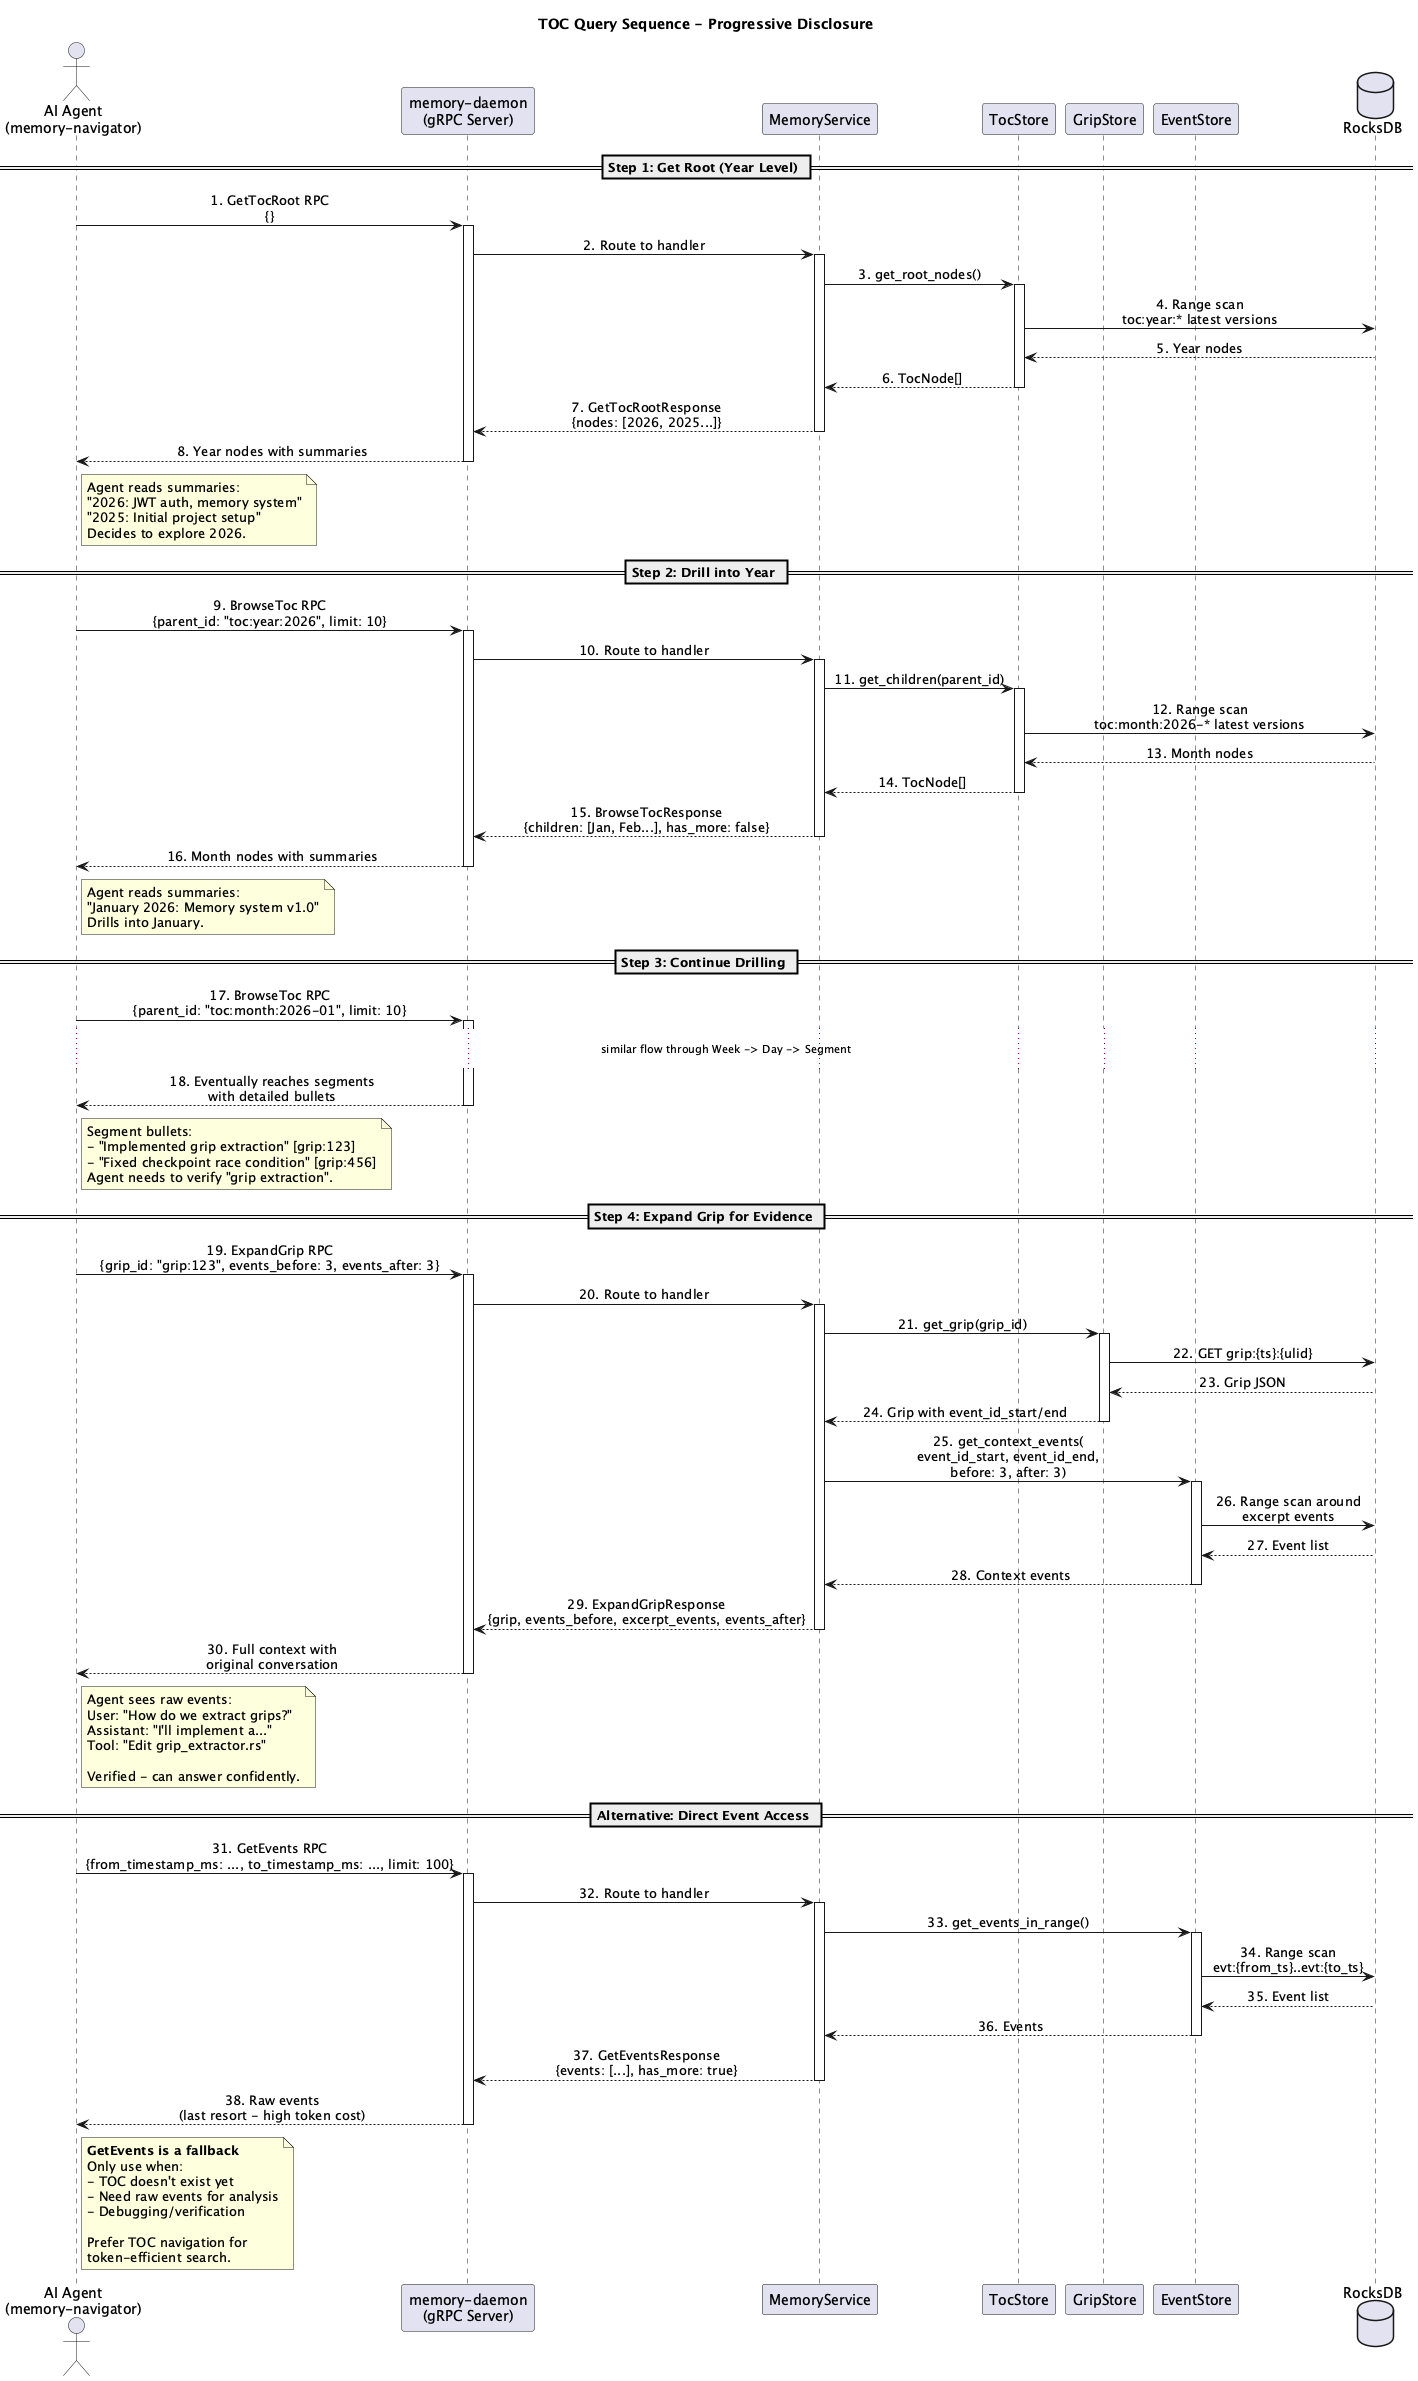

The diagram above was rendered by PlantUML. Its source (embedded in the PNG):
@startuml sequence-query
title TOC Query Sequence - Progressive Disclosure

skinparam sequenceMessageAlign center
skinparam responseMessageBelowArrow true

actor "AI Agent\n(memory-navigator)" as agent
participant "memory-daemon\n(gRPC Server)" as daemon
participant "MemoryService" as service
participant "TocStore" as toc
participant "GripStore" as grips
participant "EventStore" as events
database "RocksDB" as db

== Step 1: Get Root (Year Level) ==

agent -> daemon: 1. GetTocRoot RPC\n{}
activate daemon
daemon -> service: 2. Route to handler
activate service

service -> toc: 3. get_root_nodes()
activate toc
toc -> db: 4. Range scan\ntoc:year:* latest versions
db --> toc: 5. Year nodes
toc --> service: 6. TocNode[]
deactivate toc

service --> daemon: 7. GetTocRootResponse\n{nodes: [2026, 2025...]}
deactivate service
daemon --> agent: 8. Year nodes with summaries
deactivate daemon

note right of agent
  Agent reads summaries:
  "2026: JWT auth, memory system"
  "2025: Initial project setup"
  Decides to explore 2026.
end note

== Step 2: Drill into Year ==

agent -> daemon: 9. BrowseToc RPC\n{parent_id: "toc:year:2026", limit: 10}
activate daemon
daemon -> service: 10. Route to handler
activate service

service -> toc: 11. get_children(parent_id)
activate toc
toc -> db: 12. Range scan\ntoc:month:2026-* latest versions
db --> toc: 13. Month nodes
toc --> service: 14. TocNode[]
deactivate toc

service --> daemon: 15. BrowseTocResponse\n{children: [Jan, Feb...], has_more: false}
deactivate service
daemon --> agent: 16. Month nodes with summaries
deactivate daemon

note right of agent
  Agent reads summaries:
  "January 2026: Memory system v1.0"
  Drills into January.
end note

== Step 3: Continue Drilling ==

agent -> daemon: 17. BrowseToc RPC\n{parent_id: "toc:month:2026-01", limit: 10}
activate daemon

... similar flow through Week -> Day -> Segment ...

daemon --> agent: 18. Eventually reaches segments\nwith detailed bullets
deactivate daemon

note right of agent
  Segment bullets:
  - "Implemented grip extraction" [grip:123]
  - "Fixed checkpoint race condition" [grip:456]
  Agent needs to verify "grip extraction".
end note

== Step 4: Expand Grip for Evidence ==

agent -> daemon: 19. ExpandGrip RPC\n{grip_id: "grip:123", events_before: 3, events_after: 3}
activate daemon
daemon -> service: 20. Route to handler
activate service

service -> grips: 21. get_grip(grip_id)
activate grips
grips -> db: 22. GET grip:{ts}:{ulid}
db --> grips: 23. Grip JSON
grips --> service: 24. Grip with event_id_start/end
deactivate grips

service -> events: 25. get_context_events(\nevent_id_start, event_id_end,\nbefore: 3, after: 3)
activate events
events -> db: 26. Range scan around\nexcerpt events
db --> events: 27. Event list
events --> service: 28. Context events
deactivate events

service --> daemon: 29. ExpandGripResponse\n{grip, events_before, excerpt_events, events_after}
deactivate service
daemon --> agent: 30. Full context with\noriginal conversation
deactivate daemon

note right of agent
  Agent sees raw events:
  User: "How do we extract grips?"
  Assistant: "I'll implement a..."
  Tool: "Edit grip_extractor.rs"

  Verified - can answer confidently.
end note

== Alternative: Direct Event Access ==

agent -> daemon: 31. GetEvents RPC\n{from_timestamp_ms: ..., to_timestamp_ms: ..., limit: 100}
activate daemon
daemon -> service: 32. Route to handler
activate service

service -> events: 33. get_events_in_range()
activate events
events -> db: 34. Range scan\nevt:{from_ts}..evt:{to_ts}
db --> events: 35. Event list
events --> service: 36. Events
deactivate events

service --> daemon: 37. GetEventsResponse\n{events: [...], has_more: true}
deactivate service
daemon --> agent: 38. Raw events\n(last resort - high token cost)
deactivate daemon

note right of agent
  **GetEvents is a fallback**
  Only use when:
  - TOC doesn't exist yet
  - Need raw events for analysis
  - Debugging/verification

  Prefer TOC navigation for
  token-efficient search.
end note

@enduml